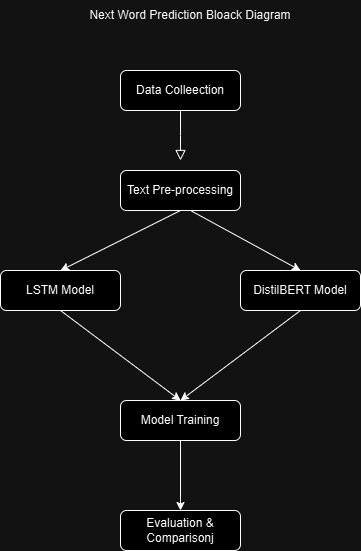

The diagram above was exported from draw.io. Its source (the exported page's mxGraphModel, read from the mxfile embedded in the PNG):
<mxGraphModel dx="794" dy="458" grid="1" gridSize="10" guides="1" tooltips="1" connect="1" arrows="1" fold="1" page="1" pageScale="1" pageWidth="827" pageHeight="1169" math="0" shadow="0">
  <root>
    <mxCell id="WIyWlLk6GJQsqaUBKTNV-0" />
    <mxCell id="WIyWlLk6GJQsqaUBKTNV-1" parent="WIyWlLk6GJQsqaUBKTNV-0" />
    <mxCell id="WIyWlLk6GJQsqaUBKTNV-2" value="" style="rounded=0;html=1;jettySize=auto;orthogonalLoop=1;fontSize=11;endArrow=block;endFill=0;endSize=8;strokeWidth=1;shadow=0;labelBackgroundColor=none;edgeStyle=orthogonalEdgeStyle;" parent="WIyWlLk6GJQsqaUBKTNV-1" source="WIyWlLk6GJQsqaUBKTNV-3" edge="1">
      <mxGeometry relative="1" as="geometry">
        <mxPoint x="220" y="170" as="targetPoint" />
      </mxGeometry>
    </mxCell>
    <mxCell id="WIyWlLk6GJQsqaUBKTNV-3" value="Data Colleection" style="rounded=1;whiteSpace=wrap;html=1;fontSize=12;glass=0;strokeWidth=1;shadow=0;" parent="WIyWlLk6GJQsqaUBKTNV-1" vertex="1">
      <mxGeometry x="160" y="80" width="120" height="40" as="geometry" />
    </mxCell>
    <mxCell id="WIyWlLk6GJQsqaUBKTNV-7" value="Text Pre-processing" style="rounded=1;whiteSpace=wrap;html=1;fontSize=12;glass=0;strokeWidth=1;shadow=0;" parent="WIyWlLk6GJQsqaUBKTNV-1" vertex="1">
      <mxGeometry x="160" y="180" width="120" height="40" as="geometry" />
    </mxCell>
    <mxCell id="WIyWlLk6GJQsqaUBKTNV-11" value="DistilBERT Model" style="rounded=1;whiteSpace=wrap;html=1;fontSize=12;glass=0;strokeWidth=1;shadow=0;" parent="WIyWlLk6GJQsqaUBKTNV-1" vertex="1">
      <mxGeometry x="280" y="280" width="120" height="40" as="geometry" />
    </mxCell>
    <mxCell id="WIyWlLk6GJQsqaUBKTNV-12" value="LSTM Model" style="rounded=1;whiteSpace=wrap;html=1;fontSize=12;glass=0;strokeWidth=1;shadow=0;" parent="WIyWlLk6GJQsqaUBKTNV-1" vertex="1">
      <mxGeometry x="40" y="280" width="120" height="40" as="geometry" />
    </mxCell>
    <mxCell id="2IPozE7pOdS2rtnaSN3J-1" value="" style="endArrow=classic;html=1;rounded=0;entryX=0.5;entryY=0;entryDx=0;entryDy=0;" edge="1" parent="WIyWlLk6GJQsqaUBKTNV-1" target="WIyWlLk6GJQsqaUBKTNV-11">
      <mxGeometry width="50" height="50" relative="1" as="geometry">
        <mxPoint x="230" y="220" as="sourcePoint" />
        <mxPoint x="280" y="170" as="targetPoint" />
      </mxGeometry>
    </mxCell>
    <mxCell id="2IPozE7pOdS2rtnaSN3J-2" value="" style="endArrow=classic;html=1;rounded=0;exitX=0.5;exitY=1;exitDx=0;exitDy=0;entryX=0.5;entryY=0;entryDx=0;entryDy=0;" edge="1" parent="WIyWlLk6GJQsqaUBKTNV-1" source="WIyWlLk6GJQsqaUBKTNV-7" target="WIyWlLk6GJQsqaUBKTNV-12">
      <mxGeometry width="50" height="50" relative="1" as="geometry">
        <mxPoint x="380" y="320" as="sourcePoint" />
        <mxPoint x="430" y="270" as="targetPoint" />
      </mxGeometry>
    </mxCell>
    <mxCell id="2IPozE7pOdS2rtnaSN3J-4" value="Model Training" style="rounded=1;whiteSpace=wrap;html=1;fontSize=12;glass=0;strokeWidth=1;shadow=0;" vertex="1" parent="WIyWlLk6GJQsqaUBKTNV-1">
      <mxGeometry x="160" y="410" width="120" height="40" as="geometry" />
    </mxCell>
    <mxCell id="2IPozE7pOdS2rtnaSN3J-5" value="Evaluation &amp;amp; Comparisonj" style="rounded=1;whiteSpace=wrap;html=1;fontSize=12;glass=0;strokeWidth=1;shadow=0;" vertex="1" parent="WIyWlLk6GJQsqaUBKTNV-1">
      <mxGeometry x="160" y="520" width="120" height="40" as="geometry" />
    </mxCell>
    <mxCell id="2IPozE7pOdS2rtnaSN3J-6" value="" style="endArrow=classic;html=1;rounded=0;exitX=0.5;exitY=1;exitDx=0;exitDy=0;entryX=0.5;entryY=0;entryDx=0;entryDy=0;" edge="1" parent="WIyWlLk6GJQsqaUBKTNV-1" source="WIyWlLk6GJQsqaUBKTNV-12" target="2IPozE7pOdS2rtnaSN3J-4">
      <mxGeometry width="50" height="50" relative="1" as="geometry">
        <mxPoint x="380" y="420" as="sourcePoint" />
        <mxPoint x="430" y="370" as="targetPoint" />
      </mxGeometry>
    </mxCell>
    <mxCell id="2IPozE7pOdS2rtnaSN3J-7" value="" style="endArrow=classic;html=1;rounded=0;exitX=0.5;exitY=1;exitDx=0;exitDy=0;entryX=0.5;entryY=0;entryDx=0;entryDy=0;" edge="1" parent="WIyWlLk6GJQsqaUBKTNV-1" source="WIyWlLk6GJQsqaUBKTNV-11" target="2IPozE7pOdS2rtnaSN3J-4">
      <mxGeometry width="50" height="50" relative="1" as="geometry">
        <mxPoint x="380" y="420" as="sourcePoint" />
        <mxPoint x="430" y="370" as="targetPoint" />
      </mxGeometry>
    </mxCell>
    <mxCell id="2IPozE7pOdS2rtnaSN3J-8" value="" style="endArrow=classic;html=1;rounded=0;exitX=0.5;exitY=1;exitDx=0;exitDy=0;entryX=0.5;entryY=0;entryDx=0;entryDy=0;" edge="1" parent="WIyWlLk6GJQsqaUBKTNV-1" source="2IPozE7pOdS2rtnaSN3J-4" target="2IPozE7pOdS2rtnaSN3J-5">
      <mxGeometry width="50" height="50" relative="1" as="geometry">
        <mxPoint x="380" y="420" as="sourcePoint" />
        <mxPoint x="430" y="370" as="targetPoint" />
      </mxGeometry>
    </mxCell>
    <mxCell id="2IPozE7pOdS2rtnaSN3J-9" value="Next Word Prediction Bloack Diagram" style="text;html=1;align=center;verticalAlign=middle;whiteSpace=wrap;rounded=0;" vertex="1" parent="WIyWlLk6GJQsqaUBKTNV-1">
      <mxGeometry x="90" y="10" width="280" height="30" as="geometry" />
    </mxCell>
  </root>
</mxGraphModel>